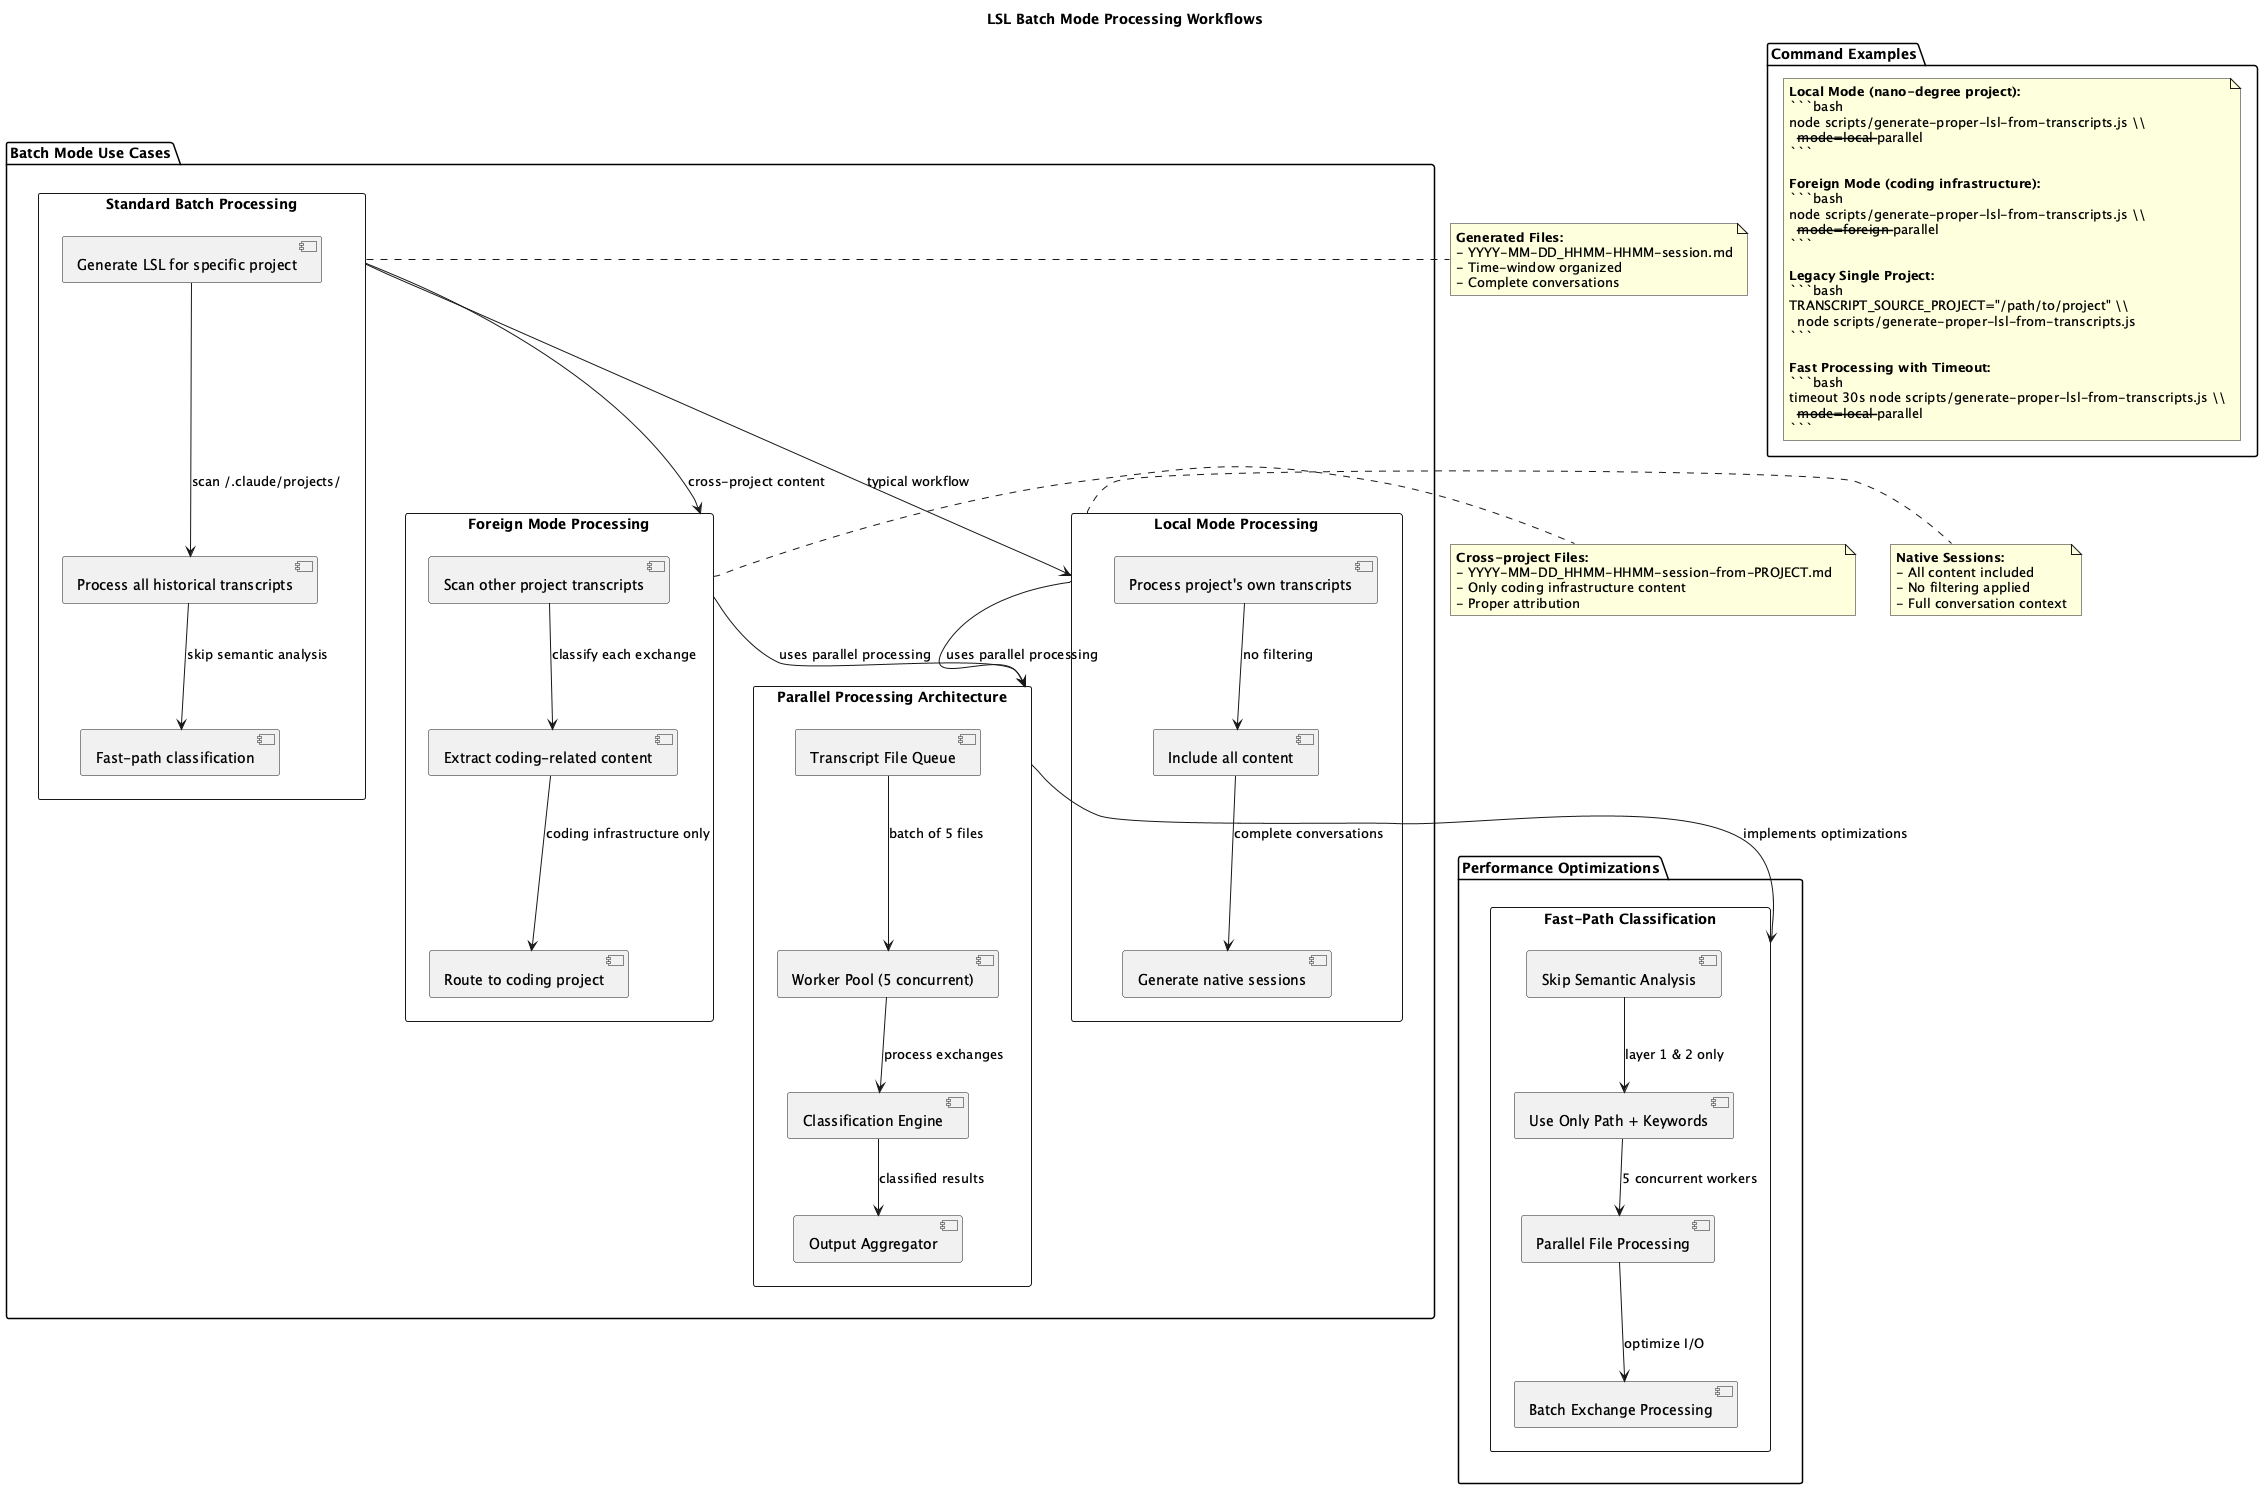

The diagram above was rendered by PlantUML. Its source (embedded in the PNG):
@startuml lsl-batch-mode-workflows

title LSL Batch Mode Processing Workflows

package "Batch Mode Use Cases" {

  ' Standard Batch Processing
  rectangle "Standard Batch Processing" as StandardBatch {
    component [Generate LSL for specific project] as GenLSL
    component [Process all historical transcripts] as ProcessAll
    component [Fast-path classification] as FastPath
    
    GenLSL --> ProcessAll : "scan ~/.claude/projects/"
    ProcessAll --> FastPath : "skip semantic analysis"
  }

  ' Foreign Mode Processing  
  rectangle "Foreign Mode Processing" as ForeignMode {
    component [Scan other project transcripts] as ScanOther
    component [Extract coding-related content] as ExtractCoding
    component [Route to coding project] as RouteToCoding
    
    ScanOther --> ExtractCoding : "classify each exchange"
    ExtractCoding --> RouteToCoding : "coding infrastructure only"
  }

  ' Local Mode Processing
  rectangle "Local Mode Processing" as LocalMode {
    component [Process project's own transcripts] as ProcessOwn
    component [Include all content] as IncludeAll
    component [Generate native sessions] as GenNative
    
    ProcessOwn --> IncludeAll : "no filtering"
    IncludeAll --> GenNative : "complete conversations"
  }

  ' Parallel Processing
  rectangle "Parallel Processing Architecture" as Parallel {
    component [Transcript File Queue] as Queue
    component [Worker Pool (5 concurrent)] as Workers
    component [Classification Engine] as Classifier
    component [Output Aggregator] as Aggregator
    
    Queue --> Workers : "batch of 5 files"
    Workers --> Classifier : "process exchanges"
    Classifier --> Aggregator : "classified results"
  }

}

package "Command Examples" {
  note as Commands
    **Local Mode (nano-degree project):**
    ```bash
    node scripts/generate-proper-lsl-from-transcripts.js \\
      --mode=local --parallel
    ```
    
    **Foreign Mode (coding infrastructure):**
    ```bash  
    node scripts/generate-proper-lsl-from-transcripts.js \\
      --mode=foreign --parallel
    ```
    
    **Legacy Single Project:**
    ```bash
    TRANSCRIPT_SOURCE_PROJECT="/path/to/project" \\
      node scripts/generate-proper-lsl-from-transcripts.js
    ```
    
    **Fast Processing with Timeout:**
    ```bash
    timeout 30s node scripts/generate-proper-lsl-from-transcripts.js \\
      --mode=local --parallel
    ```
  end note
}

package "Performance Optimizations" {
  rectangle "Fast-Path Classification" as FastPathDetail {
    component [Skip Semantic Analysis] as SkipSemantic
    component [Use Only Path + Keywords] as PathKeywords
    component [Parallel File Processing] as ParallelFiles
    component [Batch Exchange Processing] as BatchExchange
    
    SkipSemantic --> PathKeywords : "layer 1 & 2 only"
    PathKeywords --> ParallelFiles : "5 concurrent workers"
    ParallelFiles --> BatchExchange : "optimize I/O"
  }
}

' Relationships between use cases
StandardBatch --> LocalMode : "typical workflow"
StandardBatch --> ForeignMode : "cross-project content"
LocalMode --> Parallel : "uses parallel processing"
ForeignMode --> Parallel : "uses parallel processing"
Parallel --> FastPathDetail : "implements optimizations"

note right of StandardBatch
  **Generated Files:**
  - YYYY-MM-DD_HHMM-HHMM-session.md
  - Time-window organized
  - Complete conversations
end note

note right of ForeignMode
  **Cross-project Files:**
  - YYYY-MM-DD_HHMM-HHMM-session-from-PROJECT.md  
  - Only coding infrastructure content
  - Proper attribution
end note

note right of LocalMode
  **Native Sessions:**
  - All content included
  - No filtering applied
  - Full conversation context
end note

@enduml